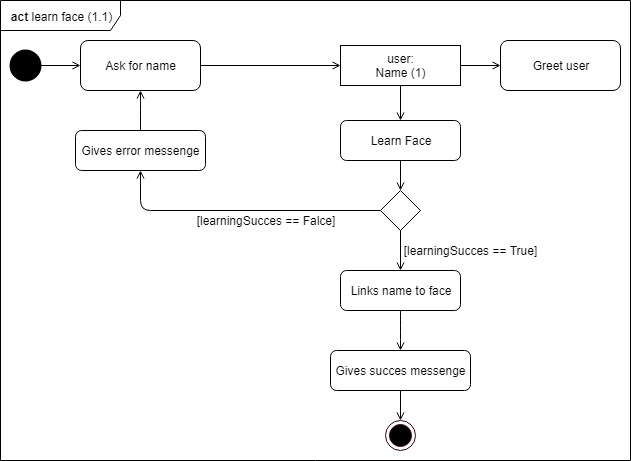

The diagram above was exported from draw.io. Its source (the exported page's mxGraphModel, read from the mxfile embedded in the PNG):
<mxGraphModel dx="970" dy="582" grid="1" gridSize="10" guides="1" tooltips="1" connect="1" arrows="1" fold="1" page="1" pageScale="1" pageWidth="827" pageHeight="1169" math="0" shadow="0">
  <root>
    <mxCell id="0" />
    <mxCell id="1" parent="0" />
    <mxCell id="L_mAwbpEhfcm6OovYG_u-21" style="edgeStyle=orthogonalEdgeStyle;rounded=0;html=1;exitX=1;exitY=0.5;exitDx=0;exitDy=0;entryX=0;entryY=0.5;entryDx=0;entryDy=0;jettySize=auto;orthogonalLoop=1;endArrow=open;endFill=0;" parent="1" source="L_mAwbpEhfcm6OovYG_u-1" target="L_mAwbpEhfcm6OovYG_u-6" edge="1">
      <mxGeometry relative="1" as="geometry" />
    </mxCell>
    <mxCell id="L_mAwbpEhfcm6OovYG_u-1" value="" style="ellipse;html=1;shape=startState;fillColor=#000000;strokeColor=#000000;strokeWidth=10;" parent="1" vertex="1">
      <mxGeometry x="130" y="220" width="30" height="30" as="geometry" />
    </mxCell>
    <mxCell id="L_mAwbpEhfcm6OovYG_u-15" value="" style="edgeStyle=orthogonalEdgeStyle;rounded=0;html=1;jettySize=auto;orthogonalLoop=1;endArrow=open;endFill=0;" parent="1" source="L_mAwbpEhfcm6OovYG_u-6" target="L_mAwbpEhfcm6OovYG_u-8" edge="1">
      <mxGeometry relative="1" as="geometry" />
    </mxCell>
    <mxCell id="L_mAwbpEhfcm6OovYG_u-6" value="Ask for name" style="rounded=1;whiteSpace=wrap;html=1;" parent="1" vertex="1">
      <mxGeometry x="200" y="210" width="120" height="50" as="geometry" />
    </mxCell>
    <mxCell id="L_mAwbpEhfcm6OovYG_u-12" value="Greet user" style="rounded=1;whiteSpace=wrap;html=1;" parent="1" vertex="1">
      <mxGeometry x="620" y="210" width="120" height="50" as="geometry" />
    </mxCell>
    <mxCell id="L_mAwbpEhfcm6OovYG_u-16" value="" style="edgeStyle=orthogonalEdgeStyle;rounded=0;html=1;jettySize=auto;orthogonalLoop=1;endArrow=open;endFill=0;" parent="1" source="L_mAwbpEhfcm6OovYG_u-8" target="L_mAwbpEhfcm6OovYG_u-12" edge="1">
      <mxGeometry relative="1" as="geometry" />
    </mxCell>
    <mxCell id="L_mAwbpEhfcm6OovYG_u-18" value="" style="edgeStyle=orthogonalEdgeStyle;rounded=0;html=1;jettySize=auto;orthogonalLoop=1;endArrow=open;endFill=0;" parent="1" source="L_mAwbpEhfcm6OovYG_u-8" target="L_mAwbpEhfcm6OovYG_u-17" edge="1">
      <mxGeometry relative="1" as="geometry" />
    </mxCell>
    <mxCell id="L_mAwbpEhfcm6OovYG_u-8" value="user:&lt;br&gt;Name (1)&lt;br&gt;" style="rounded=0;whiteSpace=wrap;html=1;" parent="1" vertex="1">
      <mxGeometry x="460" y="215" width="120" height="40" as="geometry" />
    </mxCell>
    <mxCell id="L_mAwbpEhfcm6OovYG_u-17" value="Learn Face" style="rounded=1;whiteSpace=wrap;html=1;" parent="1" vertex="1">
      <mxGeometry x="460" y="290" width="120" height="40" as="geometry" />
    </mxCell>
    <mxCell id="L_mAwbpEhfcm6OovYG_u-37" value="" style="edgeStyle=orthogonalEdgeStyle;curved=1;rounded=0;html=1;jettySize=auto;orthogonalLoop=1;endArrow=open;endFill=0;" parent="1" source="L_mAwbpEhfcm6OovYG_u-19" target="L_mAwbpEhfcm6OovYG_u-36" edge="1">
      <mxGeometry relative="1" as="geometry" />
    </mxCell>
    <mxCell id="L_mAwbpEhfcm6OovYG_u-19" value="Links name to face" style="rounded=1;whiteSpace=wrap;html=1;" parent="1" vertex="1">
      <mxGeometry x="460" y="440" width="120" height="40" as="geometry" />
    </mxCell>
    <mxCell id="L_mAwbpEhfcm6OovYG_u-22" value="" style="rhombus;whiteSpace=wrap;html=1;" parent="1" vertex="1">
      <mxGeometry x="500" y="360" width="40" height="40" as="geometry" />
    </mxCell>
    <mxCell id="L_mAwbpEhfcm6OovYG_u-25" value="" style="endArrow=open;html=1;strokeColor=#000000;endFill=0;exitX=0.5;exitY=1;exitDx=0;exitDy=0;entryX=0.5;entryY=0;entryDx=0;entryDy=0;" parent="1" source="L_mAwbpEhfcm6OovYG_u-17" target="L_mAwbpEhfcm6OovYG_u-22" edge="1">
      <mxGeometry width="50" height="50" relative="1" as="geometry">
        <mxPoint x="220" y="580" as="sourcePoint" />
        <mxPoint x="270" y="530" as="targetPoint" />
      </mxGeometry>
    </mxCell>
    <mxCell id="L_mAwbpEhfcm6OovYG_u-26" value="" style="endArrow=open;html=1;strokeColor=#000000;endFill=0;exitX=0.5;exitY=1;exitDx=0;exitDy=0;entryX=0.5;entryY=0;entryDx=0;entryDy=0;" parent="1" source="L_mAwbpEhfcm6OovYG_u-22" target="L_mAwbpEhfcm6OovYG_u-19" edge="1">
      <mxGeometry width="50" height="50" relative="1" as="geometry">
        <mxPoint x="220" y="580" as="sourcePoint" />
        <mxPoint x="270" y="530" as="targetPoint" />
      </mxGeometry>
    </mxCell>
    <mxCell id="L_mAwbpEhfcm6OovYG_u-27" value="[learningSucces == True]" style="text;html=1;strokeColor=none;fillColor=none;align=center;verticalAlign=middle;whiteSpace=wrap;rounded=0;" parent="1" vertex="1">
      <mxGeometry x="520" y="410" width="140" height="20" as="geometry" />
    </mxCell>
    <mxCell id="L_mAwbpEhfcm6OovYG_u-32" value="[learningSucces == Falce]" style="text;html=1;strokeColor=none;fillColor=none;align=center;verticalAlign=middle;whiteSpace=wrap;rounded=0;" parent="1" vertex="1">
      <mxGeometry x="310" y="380" width="150" height="20" as="geometry" />
    </mxCell>
    <mxCell id="L_mAwbpEhfcm6OovYG_u-35" value="" style="edgeStyle=orthogonalEdgeStyle;curved=1;rounded=0;html=1;jettySize=auto;orthogonalLoop=1;endArrow=open;endFill=0;" parent="1" source="L_mAwbpEhfcm6OovYG_u-33" target="L_mAwbpEhfcm6OovYG_u-6" edge="1">
      <mxGeometry relative="1" as="geometry" />
    </mxCell>
    <mxCell id="L_mAwbpEhfcm6OovYG_u-33" value="Gives error messenge" style="rounded=1;whiteSpace=wrap;html=1;" parent="1" vertex="1">
      <mxGeometry x="195" y="300" width="130" height="40" as="geometry" />
    </mxCell>
    <mxCell id="L_mAwbpEhfcm6OovYG_u-34" value="" style="endArrow=open;html=1;strokeColor=#000000;endFill=0;exitX=0;exitY=0.5;exitDx=0;exitDy=0;entryX=0.5;entryY=1;entryDx=0;entryDy=0;" parent="1" source="L_mAwbpEhfcm6OovYG_u-22" target="L_mAwbpEhfcm6OovYG_u-33" edge="1">
      <mxGeometry width="50" height="50" relative="1" as="geometry">
        <mxPoint x="130" y="550" as="sourcePoint" />
        <mxPoint x="180" y="500" as="targetPoint" />
        <Array as="points">
          <mxPoint x="260" y="380" />
        </Array>
      </mxGeometry>
    </mxCell>
    <mxCell id="L_mAwbpEhfcm6OovYG_u-40" value="" style="edgeStyle=orthogonalEdgeStyle;curved=1;rounded=0;html=1;jettySize=auto;orthogonalLoop=1;entryX=0.5;entryY=0;entryDx=0;entryDy=0;endArrow=open;endFill=0;" parent="1" source="L_mAwbpEhfcm6OovYG_u-36" target="L_mAwbpEhfcm6OovYG_u-38" edge="1">
      <mxGeometry relative="1" as="geometry">
        <mxPoint x="520" y="640" as="targetPoint" />
      </mxGeometry>
    </mxCell>
    <mxCell id="L_mAwbpEhfcm6OovYG_u-36" value="Gives succes messenge" style="rounded=1;whiteSpace=wrap;html=1;" parent="1" vertex="1">
      <mxGeometry x="450" y="520" width="140" height="40" as="geometry" />
    </mxCell>
    <mxCell id="L_mAwbpEhfcm6OovYG_u-38" value="" style="ellipse;html=1;shape=endState;fillColor=#000000;strokeColor=#33001A;" parent="1" vertex="1">
      <mxGeometry x="505" y="590" width="30" height="30" as="geometry" />
    </mxCell>
    <mxCell id="L_mAwbpEhfcm6OovYG_u-43" value="&lt;b&gt;act &lt;/b&gt;learn face (1.1)" style="shape=umlFrame;whiteSpace=wrap;html=1;width=120;height=30;" parent="1" vertex="1">
      <mxGeometry x="120" y="170" width="630" height="460" as="geometry" />
    </mxCell>
  </root>
</mxGraphModel>